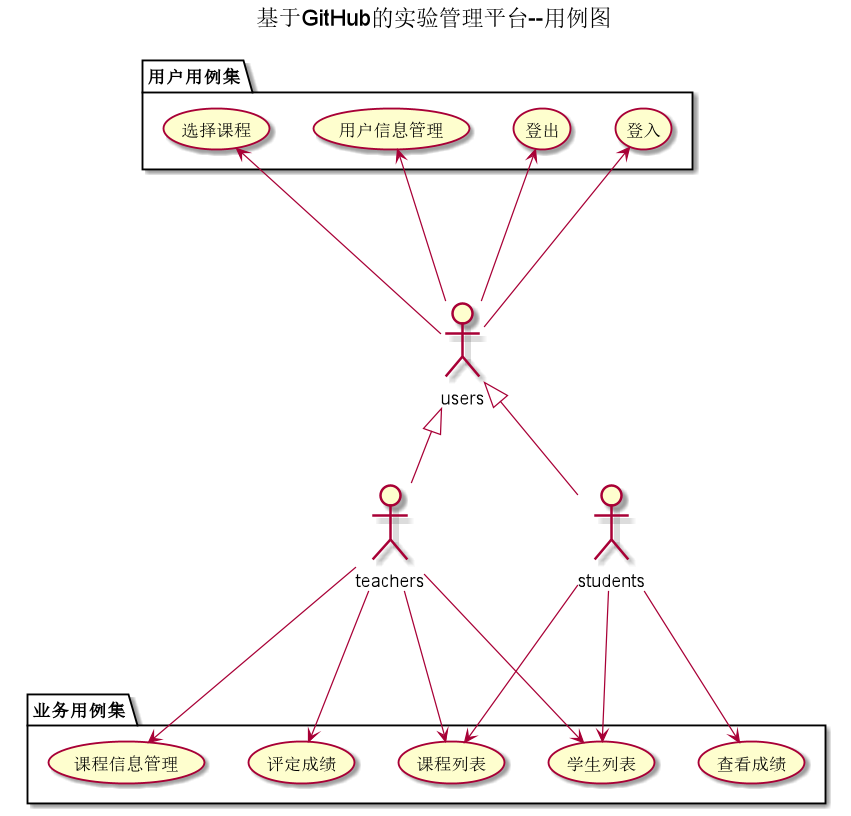

The diagram above was rendered by PlantUML. Its source (embedded in the PNG):
@startuml
title 基于GitHub的实验管理平台--用例图
actor teachers
actor students
actor users
users <|-- teachers
users <|-- students

package 用户用例集 {
users --up-> (登入)
users --up-> (登出)
users --up-> (用户信息管理)
users --up-> (选择课程)
}
package 业务用例集 {
teachers ---> (评定成绩)
teachers ---> (学生列表)
teachers ---> (课程列表)
teachers ---> (课程信息管理)
students ---> (学生列表)
students ---> (查看成绩)
students ---> (课程列表)
}

@enduml